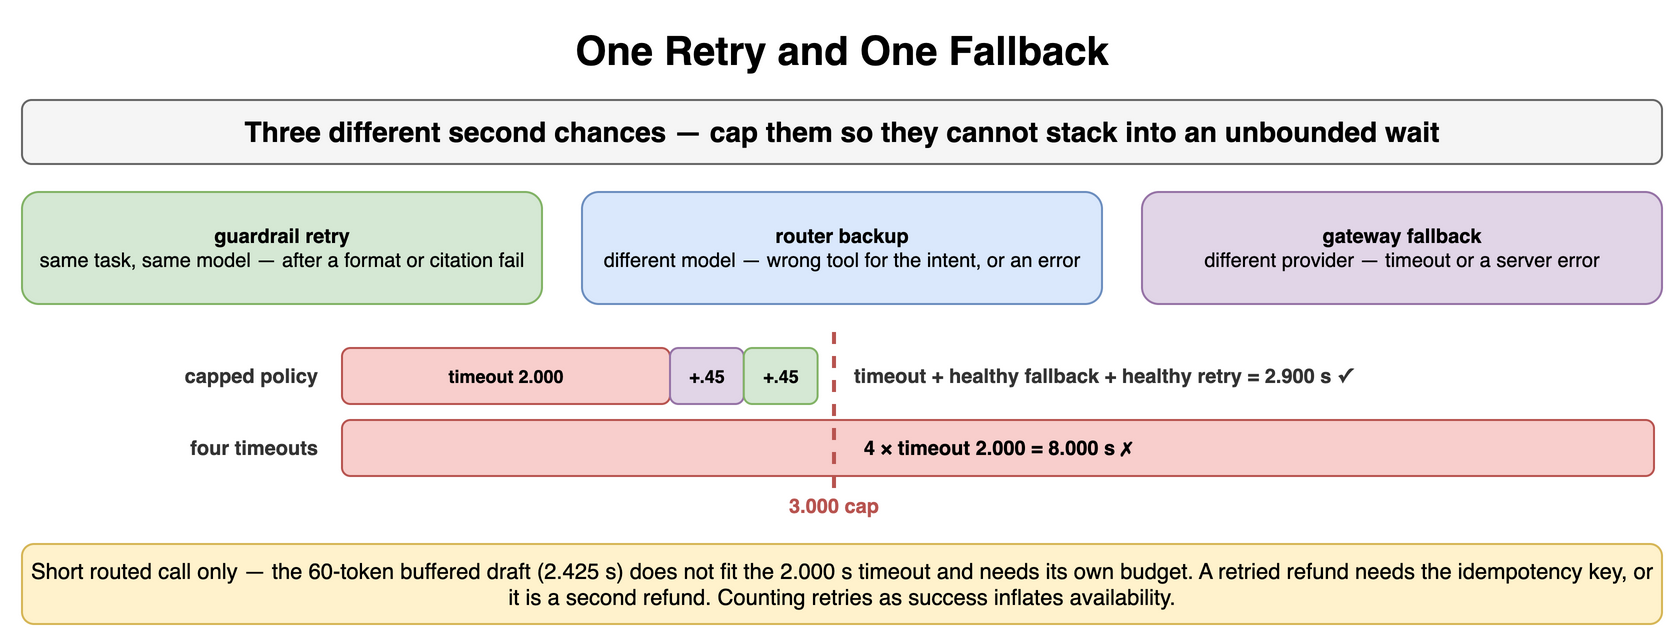

The diagram above was exported from draw.io. Its source (the exported page's mxGraphModel, read from the mxfile embedded in the PNG):
<mxGraphModel dx="900" dy="326" grid="1" gridSize="10" guides="1" tooltips="1" connect="1" arrows="1" fold="1" page="1" pageScale="1" pageWidth="900" pageHeight="326" math="0" shadow="0">
  <root>
    <mxCell id="0" />
    <mxCell id="1" parent="0" />
    <mxCell id="p71" value="One Retry and One Fallback" style="text;html=1;align=center;verticalAlign=middle;whiteSpace=wrap;fontSize=20;fontStyle=1;" vertex="1" parent="1">
      <mxGeometry x="40" y="10" width="820" height="30" as="geometry" />
    </mxCell>
    <mxCell id="p72" value="Three different second chances — cap them so they cannot stack into an unbounded wait" style="rounded=1;whiteSpace=wrap;html=1;fillColor=#f5f5f5;strokeColor=#666666;fontStyle=1;fontSize=14;" vertex="1" parent="1">
      <mxGeometry x="40" y="50" width="820" height="32" as="geometry" />
    </mxCell>
    <mxCell id="p73" value="guardrail retry&lt;br&gt;&lt;span style='font-weight:normal'&gt;same task, same model — after a format or citation fail&lt;/span&gt;" style="rounded=1;whiteSpace=wrap;html=1;fillColor=#d5e8d4;strokeColor=#82b366;fontSize=10;align=center;fontStyle=1;" vertex="1" parent="1">
      <mxGeometry x="40" y="96" width="260" height="56" as="geometry" />
    </mxCell>
    <mxCell id="p74" value="router backup&lt;br&gt;&lt;span style='font-weight:normal'&gt;different model — wrong tool for the intent, or an error&lt;/span&gt;" style="rounded=1;whiteSpace=wrap;html=1;fillColor=#dae8fc;strokeColor=#6c8ebf;fontSize=10;align=center;fontStyle=1;" vertex="1" parent="1">
      <mxGeometry x="320" y="96" width="260" height="56" as="geometry" />
    </mxCell>
    <mxCell id="p75" value="gateway fallback&lt;br&gt;&lt;span style='font-weight:normal'&gt;different provider — timeout or a server error&lt;/span&gt;" style="rounded=1;whiteSpace=wrap;html=1;fillColor=#e1d5e7;strokeColor=#9673a6;fontSize=10;align=center;fontStyle=1;" vertex="1" parent="1">
      <mxGeometry x="600" y="96" width="260" height="56" as="geometry" />
    </mxCell>
    <mxCell id="p76" value="capped policy" style="text;html=1;whiteSpace=wrap;fontSize=11;align=right;verticalAlign=middle;fontSize=10;fontColor=#333333;fontStyle=1;" vertex="1" parent="1">
      <mxGeometry x="40" y="174" width="150" height="28" as="geometry" />
    </mxCell>
    <mxCell id="p77" value="timeout 2.000" style="rounded=1;whiteSpace=wrap;html=1;fillColor=#f8cecc;strokeColor=#b85450;fontSize=9;align=center;fontStyle=1;" vertex="1" parent="1">
      <mxGeometry x="200" y="174" width="164" height="28" as="geometry" />
    </mxCell>
    <mxCell id="p78" value="+.45" style="rounded=1;whiteSpace=wrap;html=1;fillColor=#e1d5e7;strokeColor=#9673a6;fontSize=9;align=center;fontStyle=1;" vertex="1" parent="1">
      <mxGeometry x="364" y="174" width="36.9" height="28" as="geometry" />
    </mxCell>
    <mxCell id="p79" value="+.45" style="rounded=1;whiteSpace=wrap;html=1;fillColor=#d5e8d4;strokeColor=#82b366;fontSize=9;align=center;fontStyle=1;" vertex="1" parent="1">
      <mxGeometry x="400.9" y="174" width="36.9" height="28" as="geometry" />
    </mxCell>
    <mxCell id="p710" value="timeout + healthy fallback + healthy retry = 2.900 s ✓" style="text;html=1;whiteSpace=wrap;fontSize=11;align=left;verticalAlign=middle;fontSize=10;fontColor=#333333;fontStyle=1;" vertex="1" parent="1">
      <mxGeometry x="454" y="174" width="406" height="28" as="geometry" />
    </mxCell>
    <mxCell id="p711" value="four timeouts" style="text;html=1;whiteSpace=wrap;fontSize=11;align=right;verticalAlign=middle;fontSize=10;fontColor=#333333;fontStyle=1;" vertex="1" parent="1">
      <mxGeometry x="40" y="210" width="150" height="28" as="geometry" />
    </mxCell>
    <mxCell id="p712" value="4 × timeout 2.000 = 8.000 s ✗" style="rounded=1;whiteSpace=wrap;html=1;fillColor=#f8cecc;strokeColor=#b85450;fontSize=10;align=center;fontStyle=1;" vertex="1" parent="1">
      <mxGeometry x="200" y="210" width="656" height="28" as="geometry" />
    </mxCell>
    <mxCell id="p713" value="" style="endArrow=none;html=1;strokeColor=#b85450;strokeWidth=2;dashed=1;" edge="1" parent="1">
      <mxGeometry relative="1" as="geometry">
        <mxPoint x="446" y="166" as="sourcePoint" />
        <mxPoint x="446" y="246" as="targetPoint" />
      </mxGeometry>
    </mxCell>
    <mxCell id="p714" value="3.000 cap" style="text;html=1;whiteSpace=wrap;fontSize=11;align=center;verticalAlign=middle;fontSize=10;fontColor=#b85450;fontStyle=1;" vertex="1" parent="1">
      <mxGeometry x="406" y="246" width="80" height="14" as="geometry" />
    </mxCell>
    <mxCell id="p715" value="Short routed call only — the 60-token buffered draft (2.425 s) does not fit the 2.000 s timeout and needs its own budget. A retried refund needs the idempotency key, or it is a second refund. Counting retries as success inflates availability." style="rounded=1;whiteSpace=wrap;html=1;fillColor=#fff2cc;strokeColor=#d6b656;fontSize=11;align=center;" vertex="1" parent="1">
      <mxGeometry x="40" y="272" width="820" height="40" as="geometry" />
    </mxCell>
  </root>
</mxGraphModel>